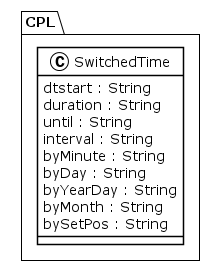

The diagram above was rendered by PlantUML. Its source (embedded in the PNG):
@startuml
!theme plain
package CPL {
class SwitchedTime {
	 dtstart : String
	 duration : String
	 until : String
	 interval : String
	 byMinute : String
	 byDay : String
	 byYearDay : String
	 byMonth : String
	 bySetPos : String
}
}
@enduml